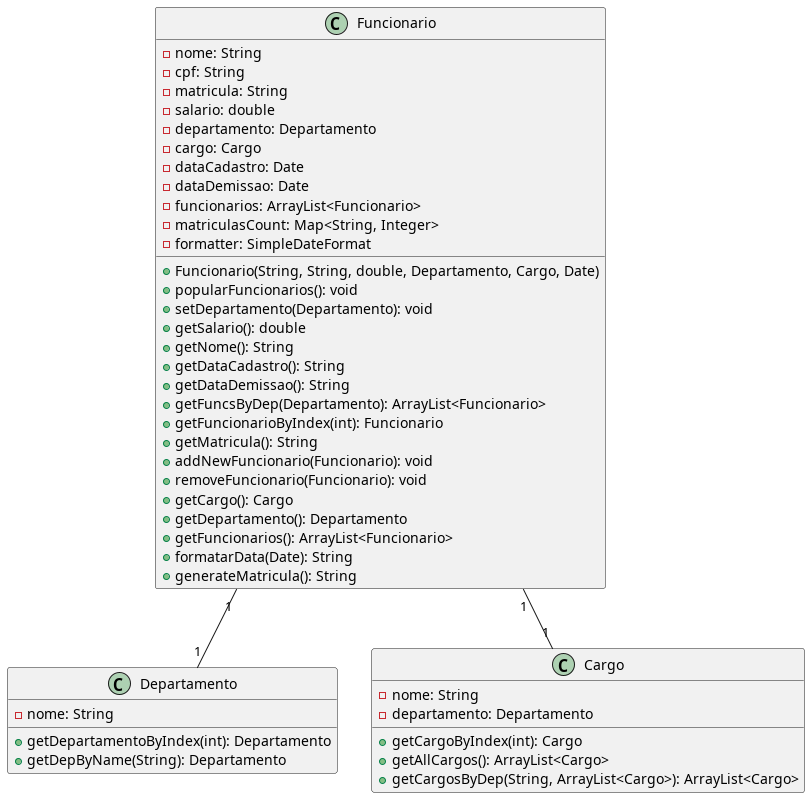

The diagram above was rendered by PlantUML. Its source (embedded in the PNG):
@startuml

class Funcionario {
    - nome: String
    - cpf: String
    - matricula: String
    - salario: double
    - departamento: Departamento
    - cargo: Cargo
    - dataCadastro: Date
    - dataDemissao: Date
    - funcionarios: ArrayList<Funcionario>
    - matriculasCount: Map<String, Integer>
    - formatter: SimpleDateFormat

    + Funcionario(String, String, double, Departamento, Cargo, Date)
    + popularFuncionarios(): void
    + setDepartamento(Departamento): void
    + getSalario(): double
    + getNome(): String
    + getDataCadastro(): String
    + getDataDemissao(): String
    + getFuncsByDep(Departamento): ArrayList<Funcionario>
    + getFuncionarioByIndex(int): Funcionario
    + getMatricula(): String
    + addNewFuncionario(Funcionario): void
    + removeFuncionario(Funcionario): void
    + getCargo(): Cargo
    + getDepartamento(): Departamento
    + getFuncionarios(): ArrayList<Funcionario>
    + formatarData(Date): String
    + generateMatricula(): String
}

class Departamento {
    - nome: String

    + getDepartamentoByIndex(int): Departamento
    + getDepByName(String): Departamento
}

class Cargo {
    - nome: String
    - departamento: Departamento

    + getCargoByIndex(int): Cargo
    + getAllCargos(): ArrayList<Cargo>
    + getCargosByDep(String, ArrayList<Cargo>): ArrayList<Cargo>
}

Funcionario "1" -- "1" Departamento
Funcionario "1" -- "1" Cargo

@enduml